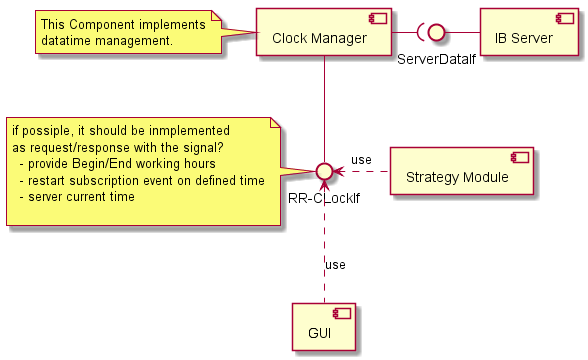

The diagram above was rendered by PlantUML. Its source (embedded in the PNG):
@startuml(id=ClockManager)

skinparam componentStyle uml2

[Clock Manager] as ClockM
note left of ClockM
  This Component implements
  datatime management.
end note

interface "RR-CLockIf" as ClockMI
note left of ClockMI
if possiple, it should be inmplemented
as request/response with the signal?
  - provide Begin/End working hours
  - restart subscription event on defined time
  - server current time

end note
ClockM -down- ClockMI

[IB Server] as IbS
interface ServerDataIf
IbS -left- ServerDataIf

ClockM -( ServerDataIf


[Strategy Module] .left.> ClockMI : use

[GUI] .up.> ClockMI : use

@enduml